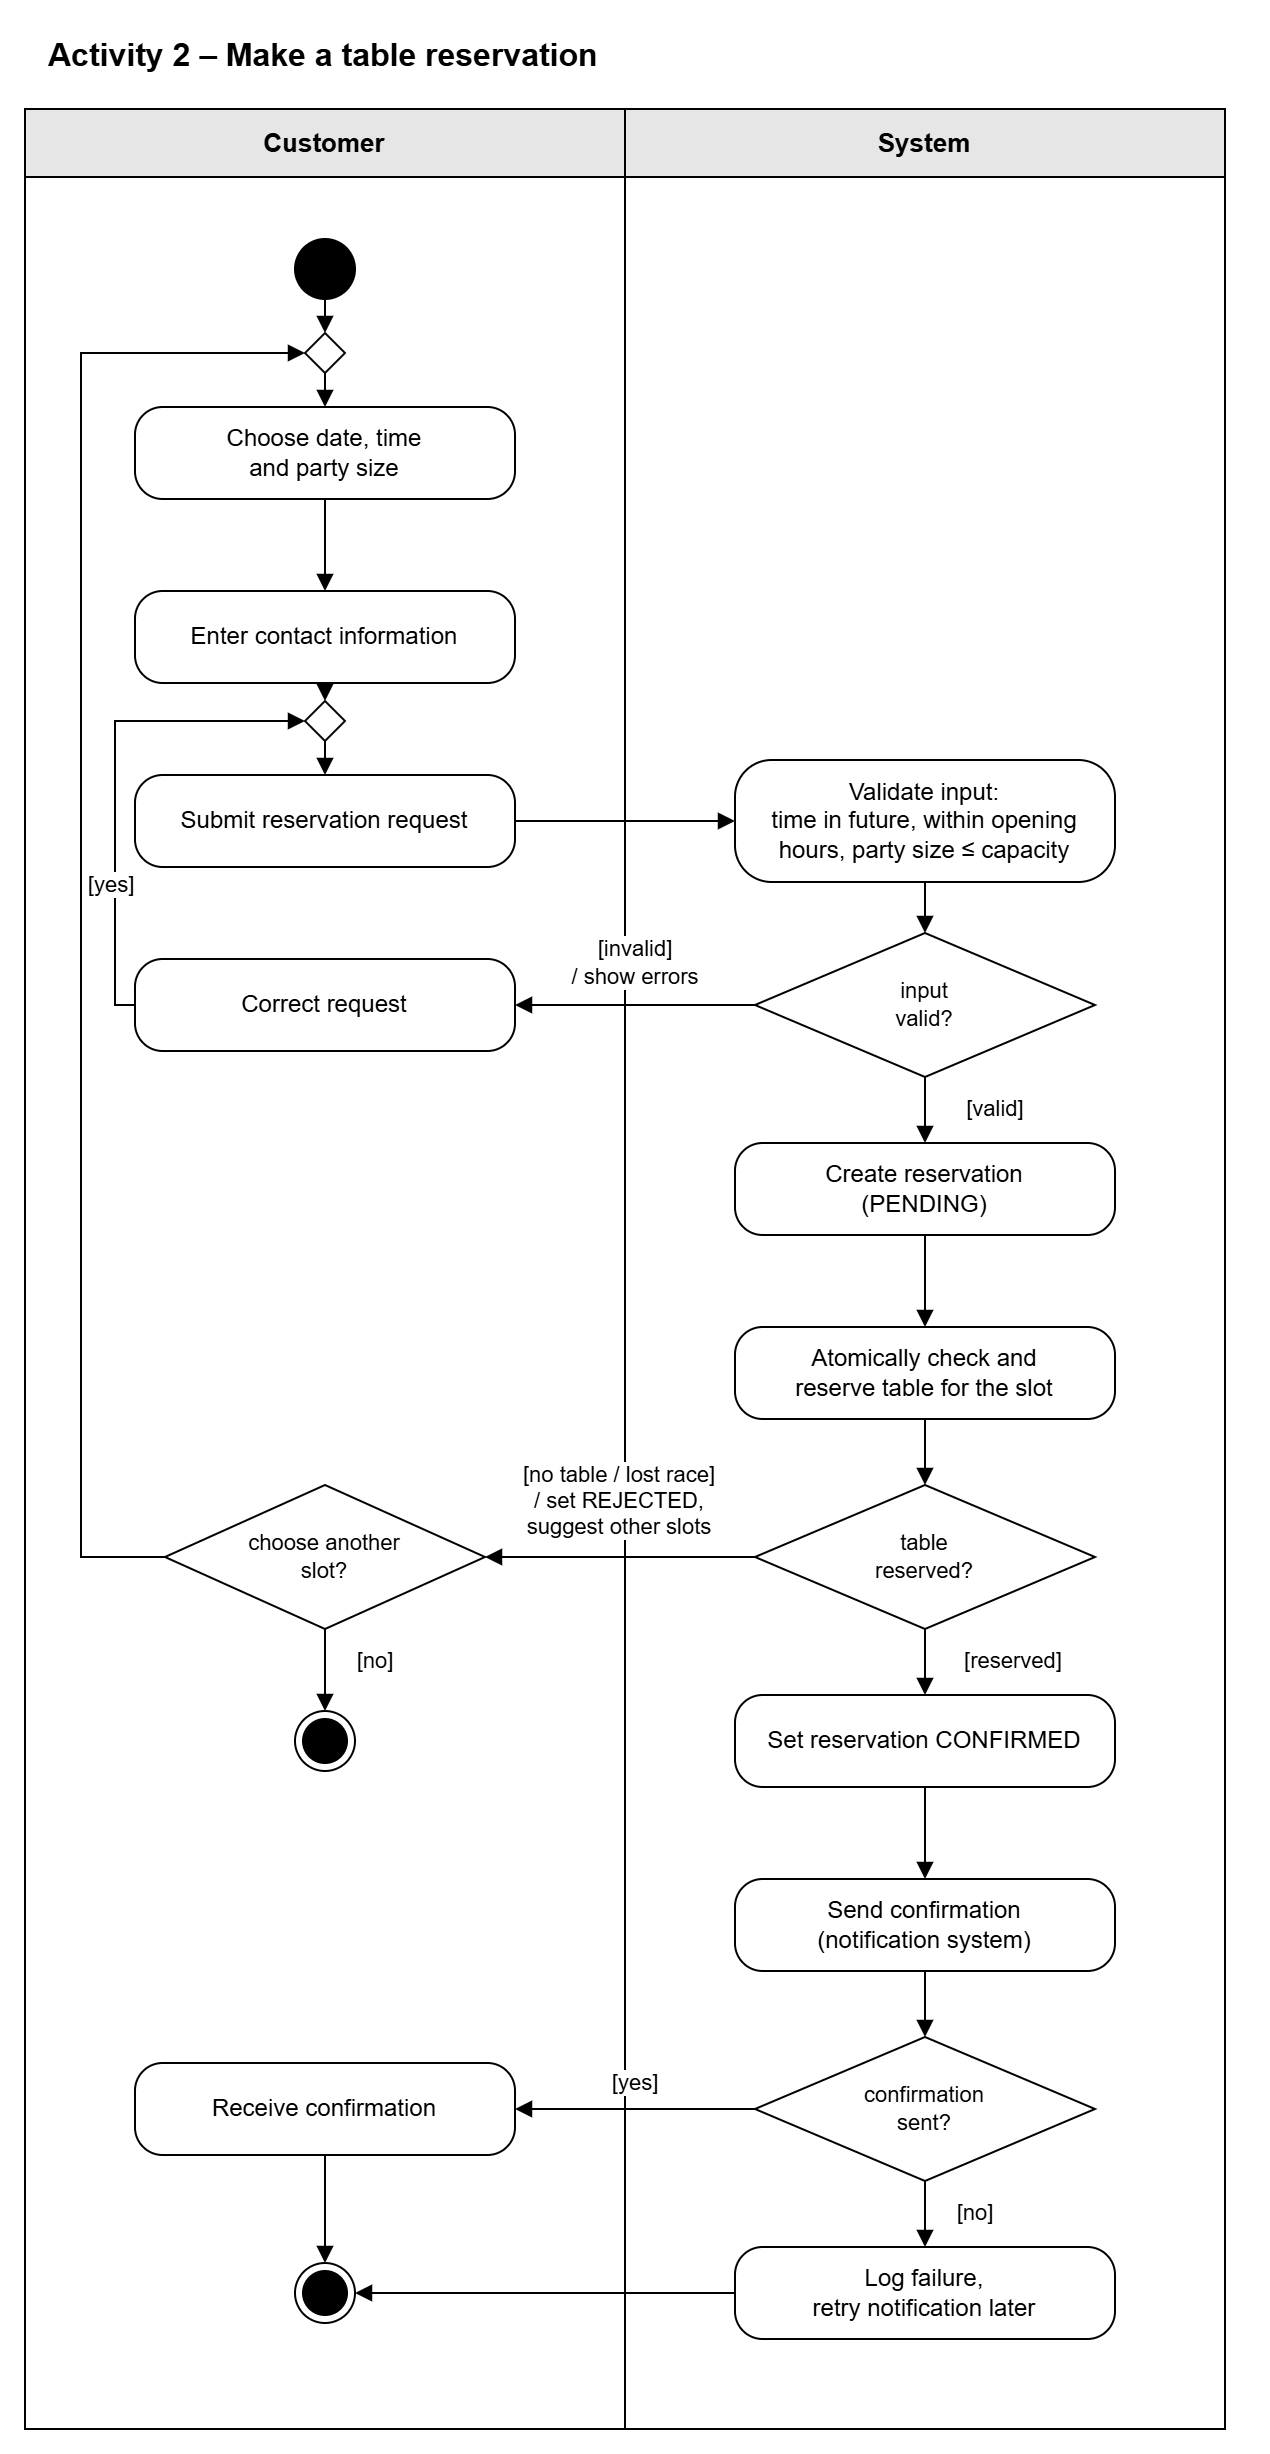

The diagram above was exported from draw.io. Its source (the exported page's mxGraphModel, read from the mxfile embedded in the PNG):
<mxGraphModel dx="1035" dy="1489" grid="1" gridSize="10" guides="1" tooltips="1" connect="1" arrows="1" fold="1" page="1" pageScale="1" pageWidth="850" pageHeight="1100" math="0" shadow="0">
  <root>
    <mxCell id="0" />
    <mxCell id="1" parent="0" />
    <mxCell id="gXBKZMEjrjXqCMZ0Nd7a-57" parent="1" style="text;html=1;align=left;verticalAlign=middle;fontSize=16;fontStyle=1;" value="Activity 2 – Make a table reservation" vertex="1">
      <mxGeometry height="30" width="600" x="10" y="8" as="geometry" />
    </mxCell>
    <mxCell id="gXBKZMEjrjXqCMZ0Nd7a-58" parent="1" style="rounded=0;whiteSpace=wrap;html=1;fillColor=none;strokeColor=#000000;" value="" vertex="1">
      <mxGeometry height="1160" width="300" y="50" as="geometry" />
    </mxCell>
    <mxCell id="gXBKZMEjrjXqCMZ0Nd7a-59" parent="1" style="rounded=0;whiteSpace=wrap;html=1;fillColor=#E6E6E6;strokeColor=#000000;fontStyle=1;fontSize=13;" value="Customer" vertex="1">
      <mxGeometry height="34" width="300" y="50" as="geometry" />
    </mxCell>
    <mxCell id="gXBKZMEjrjXqCMZ0Nd7a-60" parent="1" style="rounded=0;whiteSpace=wrap;html=1;fillColor=none;strokeColor=#000000;" value="" vertex="1">
      <mxGeometry height="1160" width="300" x="300" y="50" as="geometry" />
    </mxCell>
    <mxCell id="gXBKZMEjrjXqCMZ0Nd7a-61" parent="1" style="rounded=0;whiteSpace=wrap;html=1;fillColor=#E6E6E6;strokeColor=#000000;fontStyle=1;fontSize=13;" value="System" vertex="1">
      <mxGeometry height="34" width="300" x="300" y="50" as="geometry" />
    </mxCell>
    <mxCell id="gXBKZMEjrjXqCMZ0Nd7a-62" parent="1" style="ellipse;html=1;fillColor=#000000;strokeColor=#000000;" value="" vertex="1">
      <mxGeometry height="30" width="30" x="135" y="115" as="geometry" />
    </mxCell>
    <mxCell id="gXBKZMEjrjXqCMZ0Nd7a-63" parent="1" style="rounded=1;arcSize=30;whiteSpace=wrap;html=1;fillColor=#FFFFFF;strokeColor=#000000;fontColor=#000000;fontSize=12;" value="Choose date, time&lt;br&gt;and party size" vertex="1">
      <mxGeometry height="46" width="190" x="55" y="199" as="geometry" />
    </mxCell>
    <mxCell id="gXBKZMEjrjXqCMZ0Nd7a-64" parent="1" style="rounded=1;arcSize=30;whiteSpace=wrap;html=1;fillColor=#FFFFFF;strokeColor=#000000;fontColor=#000000;fontSize=12;" value="Enter contact information" vertex="1">
      <mxGeometry height="46" width="190" x="55" y="291" as="geometry" />
    </mxCell>
    <mxCell id="gXBKZMEjrjXqCMZ0Nd7a-65" parent="1" style="rounded=1;arcSize=30;whiteSpace=wrap;html=1;fillColor=#FFFFFF;strokeColor=#000000;fontColor=#000000;fontSize=12;" value="Submit reservation request" vertex="1">
      <mxGeometry height="46" width="190" x="55" y="383" as="geometry" />
    </mxCell>
    <mxCell id="gXBKZMEjrjXqCMZ0Nd7a-66" parent="1" style="rounded=1;arcSize=30;whiteSpace=wrap;html=1;fillColor=#FFFFFF;strokeColor=#000000;fontColor=#000000;fontSize=12;" value="Validate input:&lt;br&gt;time in future, within opening&lt;br&gt;hours, party size ≤ capacity" vertex="1">
      <mxGeometry height="61" width="190" x="355" y="375.5" as="geometry" />
    </mxCell>
    <mxCell id="gXBKZMEjrjXqCMZ0Nd7a-67" parent="1" style="rhombus;whiteSpace=wrap;html=1;fillColor=#FFFFFF;strokeColor=#000000;fontColor=#000000;fontSize=11;" value="input&lt;br&gt;valid?" vertex="1">
      <mxGeometry height="72" width="170" x="365" y="462" as="geometry" />
    </mxCell>
    <mxCell id="gXBKZMEjrjXqCMZ0Nd7a-68" parent="1" style="rounded=1;arcSize=30;whiteSpace=wrap;html=1;fillColor=#FFFFFF;strokeColor=#000000;fontColor=#000000;fontSize=12;" value="Correct request" vertex="1">
      <mxGeometry height="46" width="190" x="55" y="475" as="geometry" />
    </mxCell>
    <mxCell id="gXBKZMEjrjXqCMZ0Nd7a-69" parent="1" style="rounded=1;arcSize=30;whiteSpace=wrap;html=1;fillColor=#FFFFFF;strokeColor=#000000;fontColor=#000000;fontSize=12;" value="Create reservation&lt;br&gt;(PENDING)" vertex="1">
      <mxGeometry height="46" width="190" x="355" y="567" as="geometry" />
    </mxCell>
    <mxCell id="gXBKZMEjrjXqCMZ0Nd7a-70" parent="1" style="rounded=1;arcSize=30;whiteSpace=wrap;html=1;fillColor=#FFFFFF;strokeColor=#000000;fontColor=#000000;fontSize=12;" value="Atomically check and&lt;br&gt;reserve table for the slot" vertex="1">
      <mxGeometry height="46" width="190" x="355" y="659" as="geometry" />
    </mxCell>
    <mxCell id="gXBKZMEjrjXqCMZ0Nd7a-71" parent="1" style="rhombus;whiteSpace=wrap;html=1;fillColor=#FFFFFF;strokeColor=#000000;fontColor=#000000;fontSize=11;" value="table&lt;br&gt;reserved?" vertex="1">
      <mxGeometry height="72" width="170" x="365" y="738" as="geometry" />
    </mxCell>
    <mxCell id="gXBKZMEjrjXqCMZ0Nd7a-72" parent="1" style="rhombus;whiteSpace=wrap;html=1;fillColor=#FFFFFF;strokeColor=#000000;fontColor=#000000;fontSize=11;" value="choose another&lt;br&gt;slot?" vertex="1">
      <mxGeometry height="72" width="160" x="70" y="738" as="geometry" />
    </mxCell>
    <mxCell id="gXBKZMEjrjXqCMZ0Nd7a-73" parent="1" style="ellipse;html=1;shape=endState;fillColor=#000000;strokeColor=#000000;" value="" vertex="1">
      <mxGeometry height="30" width="30" x="135" y="851" as="geometry" />
    </mxCell>
    <mxCell id="gXBKZMEjrjXqCMZ0Nd7a-74" parent="1" style="rounded=1;arcSize=30;whiteSpace=wrap;html=1;fillColor=#FFFFFF;strokeColor=#000000;fontColor=#000000;fontSize=12;" value="Set reservation CONFIRMED" vertex="1">
      <mxGeometry height="46" width="190" x="355" y="843" as="geometry" />
    </mxCell>
    <mxCell id="gXBKZMEjrjXqCMZ0Nd7a-75" parent="1" style="rounded=1;arcSize=30;whiteSpace=wrap;html=1;fillColor=#FFFFFF;strokeColor=#000000;fontColor=#000000;fontSize=12;" value="Send confirmation&lt;br&gt;(notification system)" vertex="1">
      <mxGeometry height="46" width="190" x="355" y="935" as="geometry" />
    </mxCell>
    <mxCell id="gXBKZMEjrjXqCMZ0Nd7a-76" parent="1" style="rhombus;whiteSpace=wrap;html=1;fillColor=#FFFFFF;strokeColor=#000000;fontColor=#000000;fontSize=11;" value="confirmation&lt;br&gt;sent?" vertex="1">
      <mxGeometry height="72" width="170" x="365" y="1014" as="geometry" />
    </mxCell>
    <mxCell id="gXBKZMEjrjXqCMZ0Nd7a-77" parent="1" style="rounded=1;arcSize=30;whiteSpace=wrap;html=1;fillColor=#FFFFFF;strokeColor=#000000;fontColor=#000000;fontSize=12;" value="Receive confirmation" vertex="1">
      <mxGeometry height="46" width="190" x="55" y="1027" as="geometry" />
    </mxCell>
    <mxCell id="gXBKZMEjrjXqCMZ0Nd7a-78" parent="1" style="rounded=1;arcSize=30;whiteSpace=wrap;html=1;fillColor=#FFFFFF;strokeColor=#000000;fontColor=#000000;fontSize=12;" value="Log failure,&lt;br&gt;retry notification later" vertex="1">
      <mxGeometry height="46" width="190" x="355" y="1119" as="geometry" />
    </mxCell>
    <mxCell id="gXBKZMEjrjXqCMZ0Nd7a-79" parent="1" style="ellipse;html=1;shape=endState;fillColor=#000000;strokeColor=#000000;" value="" vertex="1">
      <mxGeometry height="30" width="30" x="135" y="1127" as="geometry" />
    </mxCell>
    <mxCell id="gXBKZMEjrjXqCMZ0Nd7a-80" edge="1" parent="1" source="gXBKZMEjrjXqCMZ0Nd7a-62" style="edgeStyle=orthogonalEdgeStyle;rounded=0;html=1;jettySize=auto;orthogonalLoop=1;strokeColor=#000000;endArrow=block;endFill=1;fontSize=11;labelBackgroundColor=#FFFFFF;exitX=0.5;exitY=1;entryX=0.5;entryY=0;" target="gXBKZMEjrjXqCMZ0Nd7a-100" value="">
      <mxGeometry relative="1" as="geometry" />
    </mxCell>
    <mxCell id="gXBKZMEjrjXqCMZ0Nd7a-81" edge="1" parent="1" source="gXBKZMEjrjXqCMZ0Nd7a-63" style="edgeStyle=orthogonalEdgeStyle;rounded=0;html=1;jettySize=auto;orthogonalLoop=1;strokeColor=#000000;endArrow=block;endFill=1;fontSize=11;labelBackgroundColor=#FFFFFF;exitX=0.5000;exitY=1.0000;exitDx=0;exitDy=0;entryX=0.5000;entryY=0.0000;entryDx=0;entryDy=0;" target="gXBKZMEjrjXqCMZ0Nd7a-64" value="">
      <mxGeometry relative="1" as="geometry" />
    </mxCell>
    <mxCell id="gXBKZMEjrjXqCMZ0Nd7a-82" edge="1" parent="1" source="gXBKZMEjrjXqCMZ0Nd7a-64" style="edgeStyle=orthogonalEdgeStyle;rounded=0;html=1;jettySize=auto;orthogonalLoop=1;strokeColor=#000000;endArrow=block;endFill=1;fontSize=11;labelBackgroundColor=#FFFFFF;exitX=0.5;exitY=1;entryX=0.5;entryY=0;" target="gXBKZMEjrjXqCMZ0Nd7a-102" value="">
      <mxGeometry relative="1" as="geometry" />
    </mxCell>
    <mxCell id="gXBKZMEjrjXqCMZ0Nd7a-83" edge="1" parent="1" source="gXBKZMEjrjXqCMZ0Nd7a-65" style="edgeStyle=orthogonalEdgeStyle;rounded=0;html=1;jettySize=auto;orthogonalLoop=1;strokeColor=#000000;endArrow=block;endFill=1;fontSize=11;labelBackgroundColor=#FFFFFF;exitX=1.0000;exitY=0.5000;exitDx=0;exitDy=0;entryX=0.0000;entryY=0.5000;entryDx=0;entryDy=0;" target="gXBKZMEjrjXqCMZ0Nd7a-66" value="">
      <mxGeometry relative="1" as="geometry" />
    </mxCell>
    <mxCell id="gXBKZMEjrjXqCMZ0Nd7a-84" edge="1" parent="1" source="gXBKZMEjrjXqCMZ0Nd7a-66" style="edgeStyle=orthogonalEdgeStyle;rounded=0;html=1;jettySize=auto;orthogonalLoop=1;strokeColor=#000000;endArrow=block;endFill=1;fontSize=11;labelBackgroundColor=#FFFFFF;exitX=0.5000;exitY=1.0000;exitDx=0;exitDy=0;entryX=0.5000;entryY=0.0000;entryDx=0;entryDy=0;" target="gXBKZMEjrjXqCMZ0Nd7a-67" value="">
      <mxGeometry relative="1" as="geometry" />
    </mxCell>
    <mxCell id="gXBKZMEjrjXqCMZ0Nd7a-85" edge="1" parent="1" source="gXBKZMEjrjXqCMZ0Nd7a-67" style="edgeStyle=orthogonalEdgeStyle;rounded=0;html=1;jettySize=auto;orthogonalLoop=1;strokeColor=#000000;endArrow=block;endFill=1;fontSize=11;labelBackgroundColor=#FFFFFF;exitX=0.0000;exitY=0.5000;exitDx=0;exitDy=0;entryX=1.0000;entryY=0.5000;entryDx=0;entryDy=0;" target="gXBKZMEjrjXqCMZ0Nd7a-68" value="[invalid]&lt;br&gt;/ show errors">
      <mxGeometry relative="1" as="geometry">
        <mxPoint y="-21" as="offset" />
      </mxGeometry>
    </mxCell>
    <mxCell id="gXBKZMEjrjXqCMZ0Nd7a-86" edge="1" parent="1" source="gXBKZMEjrjXqCMZ0Nd7a-68" style="edgeStyle=orthogonalEdgeStyle;rounded=0;html=1;jettySize=auto;orthogonalLoop=1;strokeColor=#000000;endArrow=block;endFill=1;fontSize=11;labelBackgroundColor=#FFFFFF;exitX=0;exitY=0.5;entryX=0;entryY=0.5;" target="gXBKZMEjrjXqCMZ0Nd7a-102" value="">
      <mxGeometry relative="1" as="geometry">
        <Array as="points">
          <mxPoint x="45" y="498" />
          <mxPoint x="45" y="356" />
        </Array>
      </mxGeometry>
    </mxCell>
    <mxCell id="gXBKZMEjrjXqCMZ0Nd7a-87" edge="1" parent="1" source="gXBKZMEjrjXqCMZ0Nd7a-67" style="edgeStyle=orthogonalEdgeStyle;rounded=0;html=1;jettySize=auto;orthogonalLoop=1;strokeColor=#000000;endArrow=block;endFill=1;fontSize=11;labelBackgroundColor=#FFFFFF;exitX=0.5000;exitY=1.0000;exitDx=0;exitDy=0;entryX=0.5000;entryY=0.0000;entryDx=0;entryDy=0;" target="gXBKZMEjrjXqCMZ0Nd7a-69" value="[valid]">
      <mxGeometry relative="1" x="-0.0606" as="geometry">
        <mxPoint x="34.7" as="offset" />
      </mxGeometry>
    </mxCell>
    <mxCell id="gXBKZMEjrjXqCMZ0Nd7a-88" edge="1" parent="1" source="gXBKZMEjrjXqCMZ0Nd7a-69" style="edgeStyle=orthogonalEdgeStyle;rounded=0;html=1;jettySize=auto;orthogonalLoop=1;strokeColor=#000000;endArrow=block;endFill=1;fontSize=11;labelBackgroundColor=#FFFFFF;exitX=0.5000;exitY=1.0000;exitDx=0;exitDy=0;entryX=0.5000;entryY=0.0000;entryDx=0;entryDy=0;" target="gXBKZMEjrjXqCMZ0Nd7a-70" value="">
      <mxGeometry relative="1" as="geometry" />
    </mxCell>
    <mxCell id="gXBKZMEjrjXqCMZ0Nd7a-89" edge="1" parent="1" source="gXBKZMEjrjXqCMZ0Nd7a-70" style="edgeStyle=orthogonalEdgeStyle;rounded=0;html=1;jettySize=auto;orthogonalLoop=1;strokeColor=#000000;endArrow=block;endFill=1;fontSize=11;labelBackgroundColor=#FFFFFF;exitX=0.5000;exitY=1.0000;exitDx=0;exitDy=0;entryX=0.5000;entryY=0.0000;entryDx=0;entryDy=0;" target="gXBKZMEjrjXqCMZ0Nd7a-71" value="">
      <mxGeometry relative="1" as="geometry" />
    </mxCell>
    <mxCell id="gXBKZMEjrjXqCMZ0Nd7a-90" edge="1" parent="1" source="gXBKZMEjrjXqCMZ0Nd7a-71" style="edgeStyle=orthogonalEdgeStyle;rounded=0;html=1;jettySize=auto;orthogonalLoop=1;strokeColor=#000000;endArrow=block;endFill=1;fontSize=11;labelBackgroundColor=#FFFFFF;exitX=0.5000;exitY=1.0000;exitDx=0;exitDy=0;entryX=0.5000;entryY=0.0000;entryDx=0;entryDy=0;" target="gXBKZMEjrjXqCMZ0Nd7a-74" value="[reserved]">
      <mxGeometry relative="1" x="-0.0606" as="geometry">
        <mxPoint x="44" as="offset" />
      </mxGeometry>
    </mxCell>
    <mxCell id="gXBKZMEjrjXqCMZ0Nd7a-91" edge="1" parent="1" source="gXBKZMEjrjXqCMZ0Nd7a-71" style="edgeStyle=orthogonalEdgeStyle;rounded=0;html=1;jettySize=auto;orthogonalLoop=1;strokeColor=#000000;endArrow=block;endFill=1;fontSize=11;labelBackgroundColor=#FFFFFF;exitX=0.0000;exitY=0.5000;exitDx=0;exitDy=0;entryX=1.0000;entryY=0.5000;entryDx=0;entryDy=0;" target="gXBKZMEjrjXqCMZ0Nd7a-72" value="[no table / lost race]&lt;br&gt;/ set REJECTED,&lt;br&gt;suggest other slots">
      <mxGeometry relative="1" as="geometry">
        <mxPoint y="-28.5" as="offset" />
      </mxGeometry>
    </mxCell>
    <mxCell id="gXBKZMEjrjXqCMZ0Nd7a-92" edge="1" parent="1" source="gXBKZMEjrjXqCMZ0Nd7a-72" style="edgeStyle=orthogonalEdgeStyle;rounded=0;html=1;jettySize=auto;orthogonalLoop=1;strokeColor=#000000;endArrow=block;endFill=1;fontSize=11;labelBackgroundColor=#FFFFFF;exitX=0;exitY=0.5;entryX=0;entryY=0.5;" target="gXBKZMEjrjXqCMZ0Nd7a-100" value="[yes]">
      <mxGeometry relative="1" as="geometry">
        <mxPoint x="15" as="offset" />
        <Array as="points">
          <mxPoint x="28" y="774" />
          <mxPoint x="28" y="172" />
        </Array>
      </mxGeometry>
    </mxCell>
    <mxCell id="gXBKZMEjrjXqCMZ0Nd7a-93" edge="1" parent="1" source="gXBKZMEjrjXqCMZ0Nd7a-72" style="edgeStyle=orthogonalEdgeStyle;rounded=0;html=1;jettySize=auto;orthogonalLoop=1;strokeColor=#000000;endArrow=block;endFill=1;fontSize=11;labelBackgroundColor=#FFFFFF;exitX=0.5000;exitY=1.0000;exitDx=0;exitDy=0;entryX=0.5000;entryY=0.0000;entryDx=0;entryDy=0;" target="gXBKZMEjrjXqCMZ0Nd7a-73" value="[no]">
      <mxGeometry relative="1" x="-0.2439" as="geometry">
        <mxPoint x="25.4" as="offset" />
      </mxGeometry>
    </mxCell>
    <mxCell id="gXBKZMEjrjXqCMZ0Nd7a-94" edge="1" parent="1" source="gXBKZMEjrjXqCMZ0Nd7a-74" style="edgeStyle=orthogonalEdgeStyle;rounded=0;html=1;jettySize=auto;orthogonalLoop=1;strokeColor=#000000;endArrow=block;endFill=1;fontSize=11;labelBackgroundColor=#FFFFFF;exitX=0.5000;exitY=1.0000;exitDx=0;exitDy=0;entryX=0.5000;entryY=0.0000;entryDx=0;entryDy=0;" target="gXBKZMEjrjXqCMZ0Nd7a-75" value="">
      <mxGeometry relative="1" as="geometry" />
    </mxCell>
    <mxCell id="gXBKZMEjrjXqCMZ0Nd7a-95" edge="1" parent="1" source="gXBKZMEjrjXqCMZ0Nd7a-75" style="edgeStyle=orthogonalEdgeStyle;rounded=0;html=1;jettySize=auto;orthogonalLoop=1;strokeColor=#000000;endArrow=block;endFill=1;fontSize=11;labelBackgroundColor=#FFFFFF;exitX=0.5000;exitY=1.0000;exitDx=0;exitDy=0;entryX=0.5000;entryY=0.0000;entryDx=0;entryDy=0;" target="gXBKZMEjrjXqCMZ0Nd7a-76" value="">
      <mxGeometry relative="1" as="geometry" />
    </mxCell>
    <mxCell id="gXBKZMEjrjXqCMZ0Nd7a-96" edge="1" parent="1" source="gXBKZMEjrjXqCMZ0Nd7a-76" style="edgeStyle=orthogonalEdgeStyle;rounded=0;html=1;jettySize=auto;orthogonalLoop=1;strokeColor=#000000;endArrow=block;endFill=1;fontSize=11;labelBackgroundColor=#FFFFFF;exitX=0.0000;exitY=0.5000;exitDx=0;exitDy=0;entryX=1.0000;entryY=0.5000;entryDx=0;entryDy=0;" target="gXBKZMEjrjXqCMZ0Nd7a-77" value="[yes]">
      <mxGeometry relative="1" as="geometry">
        <mxPoint y="-13.5" as="offset" />
      </mxGeometry>
    </mxCell>
    <mxCell id="gXBKZMEjrjXqCMZ0Nd7a-97" edge="1" parent="1" source="gXBKZMEjrjXqCMZ0Nd7a-76" style="edgeStyle=orthogonalEdgeStyle;rounded=0;html=1;jettySize=auto;orthogonalLoop=1;strokeColor=#000000;endArrow=block;endFill=1;fontSize=11;labelBackgroundColor=#FFFFFF;exitX=0.5000;exitY=1.0000;exitDx=0;exitDy=0;entryX=0.5000;entryY=0.0000;entryDx=0;entryDy=0;" target="gXBKZMEjrjXqCMZ0Nd7a-78" value="[no]">
      <mxGeometry relative="1" x="-0.0606" as="geometry">
        <mxPoint x="25.4" as="offset" />
      </mxGeometry>
    </mxCell>
    <mxCell id="gXBKZMEjrjXqCMZ0Nd7a-98" edge="1" parent="1" source="gXBKZMEjrjXqCMZ0Nd7a-77" style="edgeStyle=orthogonalEdgeStyle;rounded=0;html=1;jettySize=auto;orthogonalLoop=1;strokeColor=#000000;endArrow=block;endFill=1;fontSize=11;labelBackgroundColor=#FFFFFF;exitX=0.5000;exitY=1.0000;exitDx=0;exitDy=0;entryX=0.5000;entryY=0.0000;entryDx=0;entryDy=0;" target="gXBKZMEjrjXqCMZ0Nd7a-79" value="">
      <mxGeometry relative="1" as="geometry" />
    </mxCell>
    <mxCell id="gXBKZMEjrjXqCMZ0Nd7a-99" edge="1" parent="1" source="gXBKZMEjrjXqCMZ0Nd7a-78" style="edgeStyle=orthogonalEdgeStyle;rounded=0;html=1;jettySize=auto;orthogonalLoop=1;strokeColor=#000000;endArrow=block;endFill=1;fontSize=11;labelBackgroundColor=#FFFFFF;exitX=0.0000;exitY=0.5000;exitDx=0;exitDy=0;entryX=1.0000;entryY=0.5000;entryDx=0;entryDy=0;" target="gXBKZMEjrjXqCMZ0Nd7a-79" value="">
      <mxGeometry relative="1" as="geometry" />
    </mxCell>
    <mxCell id="gXBKZMEjrjXqCMZ0Nd7a-100" parent="1" style="rhombus;whiteSpace=wrap;html=1;fillColor=#FFFFFF;strokeColor=#000000;fontColor=#000000;fontSize=11;" value="" vertex="1">
      <mxGeometry height="20" width="20" x="140" y="162" as="geometry" />
    </mxCell>
    <mxCell id="gXBKZMEjrjXqCMZ0Nd7a-101" edge="1" parent="1" source="gXBKZMEjrjXqCMZ0Nd7a-100" style="edgeStyle=orthogonalEdgeStyle;rounded=0;html=1;jettySize=auto;orthogonalLoop=1;strokeColor=#000000;endArrow=block;endFill=1;fontSize=11;labelBackgroundColor=#FFFFFF;exitX=0.5;exitY=1;entryX=0.5;entryY=0;" target="gXBKZMEjrjXqCMZ0Nd7a-63" value="">
      <mxGeometry relative="1" as="geometry" />
    </mxCell>
    <mxCell id="gXBKZMEjrjXqCMZ0Nd7a-102" parent="1" style="rhombus;whiteSpace=wrap;html=1;fillColor=#FFFFFF;strokeColor=#000000;fontColor=#000000;fontSize=11;" value="" vertex="1">
      <mxGeometry height="20" width="20" x="140" y="346" as="geometry" />
    </mxCell>
    <mxCell id="gXBKZMEjrjXqCMZ0Nd7a-103" edge="1" parent="1" source="gXBKZMEjrjXqCMZ0Nd7a-102" style="edgeStyle=orthogonalEdgeStyle;rounded=0;html=1;jettySize=auto;orthogonalLoop=1;strokeColor=#000000;endArrow=block;endFill=1;fontSize=11;labelBackgroundColor=#FFFFFF;exitX=0.5;exitY=1;entryX=0.5;entryY=0;" target="gXBKZMEjrjXqCMZ0Nd7a-65" value="">
      <mxGeometry relative="1" as="geometry" />
    </mxCell>
  </root>
</mxGraphModel>